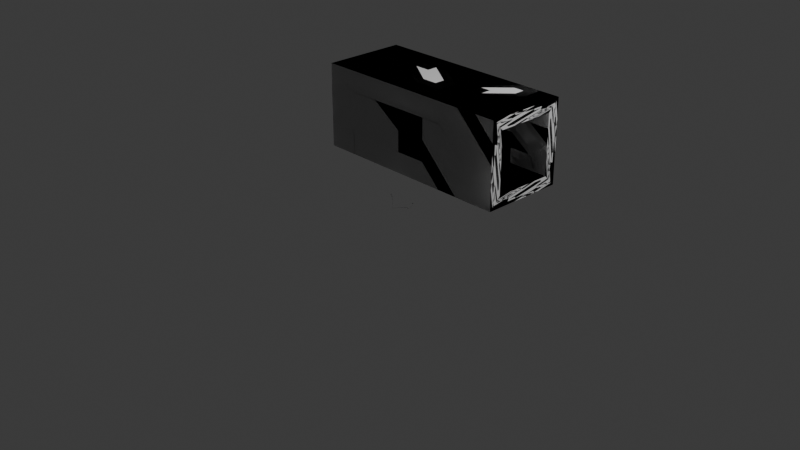# Source: wireGen.blend  (saved by Blender 4.4.32; exported with 4.5.12 LTS)
import bpy
from mathutils import Matrix  # noqa: F401  (used for matrix-valued properties, if any)

bpy.ops.wm.read_factory_settings(use_empty=True)
scene = bpy.context.scene
scene.name = 'Scene'

# ---- collections
col_collection = bpy.data.collections.new('Collection'); scene.collection.children.link(col_collection)

# ---- materials (node trees are filled in below, after node groups)
mat_wirematerial = bpy.data.materials.new('wireMaterial')
mat_material_002 = bpy.data.materials.new('Material.002')
mat_material_004 = bpy.data.materials.new('Material.004')
mat_material_005 = bpy.data.materials.new('Material.005')

# ---- node groups
ng_wiregen_001 = bpy.data.node_groups.new('wireGen.001', 'GeometryNodeTree')
_s = ng_wiregen_001.interface.new_socket(name='Geometry', in_out='OUTPUT', socket_type='NodeSocketGeometry')
_s = ng_wiregen_001.interface.new_socket(name='wireNumber', in_out='OUTPUT', socket_type='NodeSocketFloat')
_s.default_attribute_name = 'wirenumber'
_s.description = 'wireNumber'
_s = ng_wiregen_001.interface.new_socket(name='Geometry', in_out='INPUT', socket_type='NodeSocketGeometry')
_s = ng_wiregen_001.interface.new_socket(name='Amount', in_out='INPUT', socket_type='NodeSocketInt')
_s.default_value = 3
_s.min_value = 0
# nodes of 'wireGen.001' reference scene objects; filled in after objects exist
ng_wires = bpy.data.node_groups.new('wires', 'GeometryNodeTree')
_s = ng_wires.interface.new_socket(name='Geometry', in_out='OUTPUT', socket_type='NodeSocketGeometry')
_s = ng_wires.interface.new_socket(name='wireNumber', in_out='OUTPUT', socket_type='NodeSocketFloat')
_s.default_attribute_name = 'wirenumber'
_s.description = 'wireNumber'
_s = ng_wires.interface.new_socket(name='Amount', in_out='OUTPUT', socket_type='NodeSocketInt')
_s.default_value = 3
_s.min_value = 0
_s = ng_wires.interface.new_socket(name='Geometry', in_out='INPUT', socket_type='NodeSocketGeometry')
_s = ng_wires.interface.new_socket(name='Amount', in_out='INPUT', socket_type='NodeSocketInt')
_s.default_value = 3
_s.min_value = 0
ng_wires.is_modifier = True
_N = ng_wires.nodes; _L = ng_wires.links
n0 = _N.new('NodeGroupInput'); n0.name = 'Group Input'; n0.location = (-820, 20)
n1 = _N.new('GeometryNodeGroup'); n1.name = 'Group.001'; n1.location = (-540, 100)
n1.node_tree = ng_wiregen_001
n2 = _N.new('NodeGroupOutput'); n2.name = 'Group Output'; n2.location = (-320, 80)
n2.inputs[2].default_value = 3
_L.new(n0.outputs[1], n1.inputs[1])
_L.new(n0.outputs[0], n1.inputs[0])
_L.new(n1.outputs[0], n2.inputs[0])
_L.new(n1.outputs[1], n2.inputs[1])
n2.is_active_output = True
ng_geometry_nodes = bpy.data.node_groups.new('Geometry Nodes', 'GeometryNodeTree')
_s = ng_geometry_nodes.interface.new_socket(name='Geometry', in_out='OUTPUT', socket_type='NodeSocketGeometry')
_s = ng_geometry_nodes.interface.new_socket(name='wireNumber', in_out='OUTPUT', socket_type='NodeSocketFloat')
_s.default_attribute_name = 'wirenumber'
_s.description = 'wireNumber'
_s = ng_geometry_nodes.interface.new_socket(name='Geometry', in_out='INPUT', socket_type='NodeSocketGeometry')
_s = ng_geometry_nodes.interface.new_socket(name='Amount', in_out='INPUT', socket_type='NodeSocketInt')
_s.default_value = 3
_s.min_value = 0
ng_geometry_nodes.is_modifier = True
_N = ng_geometry_nodes.nodes; _L = ng_geometry_nodes.links
n0 = _N.new('NodeGroupInput'); n0.name = 'Group Input'; n0.location = (-340, 0)
n1 = _N.new('NodeGroupOutput'); n1.name = 'Group Output'; n1.location = (200, 0)
n2 = _N.new('GeometryNodeGroup'); n2.name = 'Group'; n2.location = (-35, 29)
n2.node_tree = ng_wiregen_001
_L.new(n2.outputs[0], n1.inputs[0])
_L.new(n0.outputs[0], n2.inputs[0])
_L.new(n0.outputs[1], n2.inputs[1])
_L.new(n2.outputs[1], n1.inputs[1])
n1.is_active_output = True

# ---- material node trees
mat_wirematerial.use_nodes = True; mat_wirematerial.node_tree.nodes.clear()
_N = mat_wirematerial.node_tree.nodes; _L = mat_wirematerial.node_tree.links
n0 = _N.new('ShaderNodeBsdfPrincipled'); n0.name = 'Principled BSDF'; n0.location = (160, 300)
n1 = _N.new('ShaderNodeOutputMaterial'); n1.name = 'Material Output'; n1.location = (450, 300)
n2 = _N.new('ShaderNodeObjectInfo'); n2.name = 'Object Info'; n2.location = (-560, 260)
n3 = _N.new('ShaderNodeAttribute'); n3.name = 'Attribute'; n3.location = (-580, 80)
n3.attribute_name = 'WireNumber'
n4 = _N.new('ShaderNodeValToRGB'); n4.name = 'Color Ramp'; n4.location = (-180, 200)
n4.color_ramp.interpolation = 'CONSTANT'
n4.color_ramp.hue_interpolation = 'FAR'
while len(n4.color_ramp.elements) > 1: n4.color_ramp.elements.remove(n4.color_ramp.elements[-1])
n4.color_ramp.elements[0].position = 0.0; n4.color_ramp.elements[0].color = (1.0, 1.0, 1.0, 1.0)
_e = n4.color_ramp.elements.new(0.1762); _e.color = (1.0, 0.006655, 0.0, 1.0)
_e = n4.color_ramp.elements.new(0.4642); _e.color = (0.0, 0.0, 0.0, 1.0)
_e = n4.color_ramp.elements.new(0.7221); _e.color = (0.0, 0.007311, 1.0, 1.0)
_L.new(n0.outputs[0], n1.inputs[0])
_L.new(n4.outputs[0], n0.inputs[0])
_L.new(n3.outputs[2], n4.inputs[0])
n1.is_active_output = True
mat_material_002.use_nodes = True; mat_material_002.node_tree.nodes.clear()
_N = mat_material_002.node_tree.nodes; _L = mat_material_002.node_tree.links
n0 = _N.new('ShaderNodeBsdfPrincipled'); n0.name = 'Principled BSDF'; n0.location = (10, 300)
n0.inputs[0].default_value = (0.0035, 0.0, 0.8001, 1.0)
n1 = _N.new('ShaderNodeOutputMaterial'); n1.name = 'Material Output'; n1.location = (300, 300)
_L.new(n0.outputs[0], n1.inputs[0])
n1.is_active_output = True
mat_material_004.use_nodes = True; mat_material_004.node_tree.nodes.clear()
_N = mat_material_004.node_tree.nodes; _L = mat_material_004.node_tree.links
n0 = _N.new('ShaderNodeBsdfPrincipled'); n0.name = 'Principled BSDF'; n0.location = (160, 300)
n1 = _N.new('ShaderNodeOutputMaterial'); n1.name = 'Material Output'; n1.location = (450, 300)
n2 = _N.new('ShaderNodeObjectInfo'); n2.name = 'Object Info'; n2.location = (-560, 260)
n3 = _N.new('ShaderNodeAttribute'); n3.name = 'Attribute'; n3.location = (-580, 80)
n3.attribute_name = 'wireNumber'
n4 = _N.new('ShaderNodeValToRGB'); n4.name = 'Color Ramp'; n4.location = (-180, 200)
n4.color_ramp.interpolation = 'CONSTANT'
n4.color_ramp.hue_interpolation = 'FAR'
while len(n4.color_ramp.elements) > 1: n4.color_ramp.elements.remove(n4.color_ramp.elements[-1])
n4.color_ramp.elements[0].position = 0.0; n4.color_ramp.elements[0].color = (1.0, 1.0, 1.0, 1.0)
_e = n4.color_ramp.elements.new(0.1762); _e.color = (1.0, 0.006655, 0.0, 1.0)
_e = n4.color_ramp.elements.new(0.4642); _e.color = (0.0, 0.0, 0.0, 1.0)
_e = n4.color_ramp.elements.new(0.7221); _e.color = (0.0, 0.007311, 1.0, 1.0)
_L.new(n0.outputs[0], n1.inputs[0])
_L.new(n4.outputs[0], n0.inputs[0])
_L.new(n3.outputs[2], n4.inputs[0])
n1.is_active_output = True
mat_material_005.use_nodes = True; mat_material_005.node_tree.nodes.clear()
_N = mat_material_005.node_tree.nodes; _L = mat_material_005.node_tree.links
n0 = _N.new('ShaderNodeBsdfPrincipled'); n0.name = 'Principled BSDF'; n0.location = (120, 300)
n0.inputs[0].default_value = (0.0, 0.0, 0.0, 1.0)
n1 = _N.new('ShaderNodeOutputMaterial'); n1.name = 'Material Output'; n1.location = (300, 300)
n2 = _N.new('ShaderNodeObjectInfo'); n2.name = 'Object Info'; n2.location = (-400, 240)
_L.new(n0.outputs[0], n1.inputs[0])
n1.is_active_output = True

# ---- world
world_world = bpy.data.worlds.new('World'); scene.world = world_world
world_world.use_nodes = True; world_world.node_tree.nodes.clear()
_N = world_world.node_tree.nodes; _L = world_world.node_tree.links
n0 = _N.new('ShaderNodeOutputWorld'); n0.name = 'World Output'; n0.location = (300, 300)
n1 = _N.new('ShaderNodeBackground'); n1.name = 'Background'; n1.location = (10, 300)
n1.inputs[0].default_value = (0.05088, 0.05088, 0.05088, 1.0)
_L.new(n1.outputs[0], n0.inputs[0])
n0.is_active_output = True
world_world.color = (0.05088, 0.05088, 0.05088)
world_world.sun_shadow_jitter_overblur = 0.0

# ---- cameras
cam_camera = bpy.data.cameras.new('Camera')
cam_camera.clip_end = 100.0
cam_camera.ortho_scale = 7.314

# ---- lights
light_light = bpy.data.lights.new('Light', 'POINT')
light_light.energy = 1000.0
light_light.shadow_soft_size = 0.1

# ---- meshes
me_cube_001 = bpy.data.meshes.new('Cube.001')
me_cube_001.from_pydata([(0.4182, -0.3252, -0.3252), (0.4182, -0.3252, 0.3252), (0.4182, 0.3252, -0.3252), (0.4182, 0.3252, 0.3252), (1.317, -0.3252, -0.3252), (1.317, -0.3252, 0.3252), (1.317, 0.3252, -0.3252), (1.317, 0.3252, 0.3252), (0.4182, 0.4495, -0.4495), (0.4182, -0.4495, -0.4495), (0.4182, -0.4495, 0.4495), (0.4182, 0.4495, 0.4495), (1.317, 0.4495, 0.4495), (1.317, 0.4495, -0.4495), (1.317, -0.4495, -0.4495), (1.317, -0.4495, 0.4495), (-0.9042, 0.4495, -0.4495), (-0.9042, -0.4495, -0.4495), (-0.9042, -0.4495, 0.4495), (-0.9042, 0.4495, 0.4495), (-0.9042, 0.3252, -0.3252), (-0.9042, -0.3252, -0.3252), (-0.9042, -0.3252, 0.3252), (-0.9042, 0.3252, 0.3252)], [], [(7, 5, 1, 3), (8, 11, 12, 13), (6, 7, 3, 2), (14, 15, 10, 9), (8, 13, 14, 9), (12, 11, 10, 15), (9, 10, 18, 17), (0, 2, 20, 21), (11, 8, 16, 19), (3, 1, 22, 23), (7, 6, 13, 12), (6, 4, 14, 13), (5, 7, 12, 15), (4, 5, 15, 14), (5, 4, 0, 1), (4, 6, 2, 0), (21, 20, 16, 17), (22, 21, 17, 18), (23, 22, 18, 19), (20, 23, 19, 16), (2, 3, 23, 20), (1, 0, 21, 22), (10, 11, 19, 18), (8, 9, 17, 16)])
_uv = me_cube_001.uv_layers.new(name='UVMap')
_uv.uv.foreach_set('vector', [0.5904, 0.5346, 0.5904, 0.7154, 0.5904, 0.03457, 0.5904, 0.2154, 0.375, 0.25, 0.625, 0.25, 0.625, 0.5, 0.375, 0.5, 0.4096, 0.5346, 0.5904, 0.5346, 0.5904, 0.2154, 0.4096, 0.2154, 0.375, 0.75, 0.625, 0.75, 0.625, 1.0, 0.375, 1.0, 0.125, 0.5, 0.375, 0.5, 0.375, 0.75, 0.125, 0.75, 0.625, 0.5, 0.875, 0.5, 0.875, 0.75, 0.625, 0.75, 0.375, 1.0, 0.625, 1.0, 0.625, 1.0, 0.375, 1.0, 0.4096, 0.03457, 0.4096, 0.2154, 0.4096, 0.2154, 0.4096, 0.03457, 0.625, 0.25, 0.375, 0.25, 0.375, 0.25, 0.625, 0.25, 0.5904, 0.2154, 0.5904, 0.03457, 0.5904, 0.03457, 0.5904, 0.2154, 0.5904, 0.5346, 0.4096, 0.5346, 0.375, 0.5, 0.625, 0.5, 0.4096, 0.5346, 0.4096, 0.7154, 0.375, 0.75, 0.375, 0.5, 0.5904, 0.7154, 0.5904, 0.5346, 0.625, 0.5, 0.625, 0.75, 0.4096, 0.7154, 0.5904, 0.7154, 0.625, 0.75, 0.375, 0.75, 0.5904, 0.7154, 0.4096, 0.7154, 0.4096, 0.03457, 0.5904, 0.03457, 0.4096, 0.7154, 0.4096, 0.5346, 0.4096, 0.2154, 0.4096, 0.03457, 0.4096, 0.03457, 0.4096, 0.2154, 0.375, 0.25, 0.375, 0.0, 0.5904, 0.03457, 0.4096, 0.03457, 0.375, 0.0, 0.625, 0.0, 0.5904, 0.2154, 0.5904, 0.03457, 0.625, 0.0, 0.625, 0.25, 0.4096, 0.2154, 0.5904, 0.2154, 0.625, 0.25, 0.375, 0.25, 0.4096, 0.2154, 0.5904, 0.2154, 0.5904, 0.2154, 0.4096, 0.2154, 0.5904, 0.03457, 0.4096, 0.03457, 0.4096, 0.03457, 0.5904, 0.03457, 0.875, 0.75, 0.875, 0.5, 0.875, 0.5, 0.875, 0.75, 0.125, 0.5, 0.125, 0.75, 0.125, 0.75, 0.125, 0.5])
me_cube_001.update()
me_cube_002 = bpy.data.meshes.new('Cube.002')
me_cube_002.from_pydata([(0.4182, -0.3252, -0.3252), (0.4182, -0.3252, 0.3252), (0.4182, 0.3252, -0.3252), (0.4182, 0.3252, 0.3252), (1.317, -0.3252, -0.3252), (1.317, -0.3252, 0.3252), (1.317, 0.3252, -0.3252), (1.317, 0.3252, 0.3252), (0.4182, 0.4495, -0.4495), (0.4182, -0.4495, -0.4495), (0.4182, -0.4495, 0.4495), (0.4182, 0.4495, 0.4495), (1.317, 0.4495, 0.4495), (1.317, 0.4495, -0.4495), (1.317, -0.4495, -0.4495), (1.317, -0.4495, 0.4495), (-0.9042, 0.4495, -0.4495), (-0.9042, -0.4495, -0.4495), (-0.9042, -0.4495, 0.4495), (-0.9042, 0.4495, 0.4495), (-0.9042, 0.3252, -0.3252), (-0.9042, -0.3252, -0.3252), (-0.9042, -0.3252, 0.3252), (-0.9042, 0.3252, 0.3252)], [], [(7, 5, 1, 3), (8, 11, 12, 13), (6, 7, 3, 2), (14, 15, 10, 9), (8, 13, 14, 9), (12, 11, 10, 15), (9, 10, 18, 17), (0, 2, 20, 21), (11, 8, 16, 19), (3, 1, 22, 23), (7, 6, 13, 12), (6, 4, 14, 13), (5, 7, 12, 15), (4, 5, 15, 14), (5, 4, 0, 1), (4, 6, 2, 0), (21, 20, 16, 17), (22, 21, 17, 18), (23, 22, 18, 19), (20, 23, 19, 16), (2, 3, 23, 20), (1, 0, 21, 22), (10, 11, 19, 18), (8, 9, 17, 16)])
_uv = me_cube_002.uv_layers.new(name='UVMap')
_uv.uv.foreach_set('vector', [0.5904, 0.5346, 0.5904, 0.7154, 0.5904, 0.03457, 0.5904, 0.2154, 0.375, 0.25, 0.625, 0.25, 0.625, 0.5, 0.375, 0.5, 0.4096, 0.5346, 0.5904, 0.5346, 0.5904, 0.2154, 0.4096, 0.2154, 0.375, 0.75, 0.625, 0.75, 0.625, 1.0, 0.375, 1.0, 0.125, 0.5, 0.375, 0.5, 0.375, 0.75, 0.125, 0.75, 0.625, 0.5, 0.875, 0.5, 0.875, 0.75, 0.625, 0.75, 0.375, 1.0, 0.625, 1.0, 0.625, 1.0, 0.375, 1.0, 0.4096, 0.03457, 0.4096, 0.2154, 0.4096, 0.2154, 0.4096, 0.03457, 0.625, 0.25, 0.375, 0.25, 0.375, 0.25, 0.625, 0.25, 0.5904, 0.2154, 0.5904, 0.03457, 0.5904, 0.03457, 0.5904, 0.2154, 0.5904, 0.5346, 0.4096, 0.5346, 0.375, 0.5, 0.625, 0.5, 0.4096, 0.5346, 0.4096, 0.7154, 0.375, 0.75, 0.375, 0.5, 0.5904, 0.7154, 0.5904, 0.5346, 0.625, 0.5, 0.625, 0.75, 0.4096, 0.7154, 0.5904, 0.7154, 0.625, 0.75, 0.375, 0.75, 0.5904, 0.7154, 0.4096, 0.7154, 0.4096, 0.03457, 0.5904, 0.03457, 0.4096, 0.7154, 0.4096, 0.5346, 0.4096, 0.2154, 0.4096, 0.03457, 0.4096, 0.03457, 0.4096, 0.2154, 0.375, 0.25, 0.375, 0.0, 0.5904, 0.03457, 0.4096, 0.03457, 0.375, 0.0, 0.625, 0.0, 0.5904, 0.2154, 0.5904, 0.03457, 0.625, 0.0, 0.625, 0.25, 0.4096, 0.2154, 0.5904, 0.2154, 0.625, 0.25, 0.375, 0.25, 0.4096, 0.2154, 0.5904, 0.2154, 0.5904, 0.2154, 0.4096, 0.2154, 0.5904, 0.03457, 0.4096, 0.03457, 0.4096, 0.03457, 0.5904, 0.03457, 0.875, 0.75, 0.875, 0.5, 0.875, 0.5, 0.875, 0.75, 0.125, 0.5, 0.125, 0.75, 0.125, 0.75, 0.125, 0.5])
me_cube_002.update()

# ---- curves / text
cu_b_ziercurve = bpy.data.curves.new('BézierCurve', 'CURVE')
cu_b_ziercurve.dimensions = '3D'
_sp = cu_b_ziercurve.splines.new('BEZIER'); _sp.bezier_points.add(1)
_sp.bezier_points.foreach_set('co', [-69.01, 31.69, 0.0, -63.71, 33.33, 0.0])
_sp.bezier_points.foreach_set('handle_left', [-69.28, 30.99, 0.0, -64.73, 33.06, 0.0])
_sp.bezier_points.foreach_set('handle_right', [-68.73, 32.4, 0.0, -62.68, 33.61, 0.0])
for _p, _l, _r in zip(_sp.bezier_points, ['ALIGNED', 'ALIGNED'], ['ALIGNED', 'ALIGNED']): _p.handle_left_type = _l; _p.handle_right_type = _r
_sp.order_u = 0
_sp.order_v = 0
_sp = cu_b_ziercurve.splines.new('BEZIER'); _sp.bezier_points.add(9)
_sp.bezier_points.foreach_set('co', [-54.22, 24.02, 0.0, -40.27, 34.62, 0.0, -25.99, 38.94, 0.0, -13.75, 34.66, 0.0, 9.996, 18.71, 0.0, 8.195, 2.841, 0.0, 29.0, -6.782, 0.0, 59.07, -14.93, 0.0, 70.65, -11.56, 0.0, 72.91, -6.604, 0.0])
_sp.bezier_points.foreach_set('handle_left', [-50.84, 18.69, 0.0, -45.63, 32.95, 0.0, -29.12, 38.97, 0.0, -16.37, 35.77, 0.0, 4.829, 26.95, 0.0, 4.013, 9.452, 0.0, 22.27, -4.678, 0.0, 54.47, -14.53, 0.0, 70.14, -18.78, 0.0, 72.66, -6.511, 0.0])
_sp.bezier_points.foreach_set('handle_right', [-57.59, 29.36, 0.0, -38.0, 35.33, 0.0, -23.83, 38.91, 0.0, -4.427, 30.73, 0.0, 16.17, 8.875, 0.0, 10.71, -1.134, 0.0, 34.23, -8.416, 0.0, 67.05, -15.62, 0.0, 70.99, -6.769, 0.0, 73.16, -6.697, 0.0])
for _p, _l, _r in zip(_sp.bezier_points, ['ALIGNED', 'ALIGNED', 'ALIGNED', 'ALIGNED', 'ALIGNED', 'ALIGNED', 'ALIGNED', 'ALIGNED', 'ALIGNED', 'ALIGNED'], ['ALIGNED', 'ALIGNED', 'ALIGNED', 'ALIGNED', 'ALIGNED', 'ALIGNED', 'ALIGNED', 'ALIGNED', 'ALIGNED', 'ALIGNED']): _p.handle_left_type = _l; _p.handle_right_type = _r
_sp.order_u = 0
_sp.order_v = 0
cu_b_ziercurve.materials.append(mat_wirematerial)
cu_b_ziercurve.materials.append(mat_material_002)
cu_b_ziercurve.materials.append(mat_wirematerial)
cu_b_ziercurve.use_path = True
cu_b_ziercurve.fill_mode = 'FULL'
cu_b_ziercurve_001 = bpy.data.curves.new('BézierCurve.001', 'CURVE')
cu_b_ziercurve_001.dimensions = '3D'
_sp = cu_b_ziercurve_001.splines.new('BEZIER'); _sp.bezier_points.add(4)
_sp.bezier_points.foreach_set('co', [-3.808, 5.873, -5.659, -4.646, 5.39, -6.876, -6.581, 3.432, -6.849, -6.571, 3.184, -5.235, -7.145, 3.221, -3.883])
_sp.bezier_points.foreach_set('handle_left', [-3.999, 5.391, -5.491, -4.483, 5.334, -7.185, -6.488, 3.767, -6.85, -6.497, 3.154, -6.009, -6.989, 3.156, -3.751])
_sp.bezier_points.foreach_set('handle_right', [-3.617, 6.355, -5.828, -4.81, 5.446, -6.566, -6.691, 3.036, -6.848, -6.646, 3.214, -4.461, -7.531, 3.381, -4.209])
for _p, _l, _r in zip(_sp.bezier_points, ['ALIGNED', 'ALIGNED', 'ALIGNED', 'ALIGNED', 'ALIGNED'], ['ALIGNED', 'ALIGNED', 'ALIGNED', 'ALIGNED', 'ALIGNED']): _p.handle_left_type = _l; _p.handle_right_type = _r
_sp.order_v = 0
_sp.resolution_v = 0
_sp.use_endpoint_u = True
_sp.use_bezier_u = True
cu_b_ziercurve_001.materials.append(mat_material_004)
cu_b_ziercurve_001.use_path = True
cu_b_ziercurve_001.fill_mode = 'FULL'

# ---- objects
ob_light = bpy.data.objects.new('Light', light_light)
ob_camera = bpy.data.objects.new('Camera', cam_camera)
ob_b_ziercurve = bpy.data.objects.new('BézierCurve', cu_b_ziercurve)
ob_cube = bpy.data.objects.new('Cube', me_cube_001)
ob_cube_001 = bpy.data.objects.new('Cube.001', me_cube_002)
ob_b_ziercurve_001 = bpy.data.objects.new('BézierCurve.001', cu_b_ziercurve_001)
_N = ng_wiregen_001.nodes; _L = ng_wiregen_001.links
n0 = _N.new('NodeGroupOutput'); n0.name = 'Group Output'; n0.location = (1740, 100)
n1 = _N.new('NodeGroupInput'); n1.name = 'Group Input'; n1.location = (-1250, 0)
n2 = _N.new('GeometryNodeSetMaterial'); n2.name = 'Set Material'; n2.location = (560, 300)
n2.inputs[2].default_value = mat_wirematerial
n3 = _N.new('GeometryNodeStoreNamedAttribute'); n3.name = 'Store Named Attribute'; n3.location = (-550, 360)
n3.domain = 'INSTANCE'
n3.inputs[2].default_value = 'wireNumber'
n4 = _N.new('GeometryNodeDuplicateElements'); n4.name = 'Duplicate Elements'; n4.location = (-720, 200)
n4.domain = 'INSTANCE'
n5 = _N.new('GeometryNodeSetPosition'); n5.name = 'Set Position'; n5.location = (-220, 180)
n6 = _N.new('ShaderNodeCombineXYZ'); n6.name = 'Combine XYZ'; n6.location = (-380, 33)
n7 = _N.new('GeometryNodeCurveToMesh'); n7.name = 'Curve to Mesh'; n7.location = (240, 293)
n7.width = 160
n7.inputs[3].default_value = True
n8 = _N.new('GeometryNodeCurveStar'); n8.name = 'Star'; n8.location = (-230, -47)
n8.inputs[0].default_value = 10
n9 = _N.new('ShaderNodeMath'); n9.name = 'Math'; n9.location = (-512, 85)
n9.operation = 'MULTIPLY'
n10 = _N.new('GeometryNodeJoinGeometry'); n10.name = 'Join Geometry'; n10.location = (1490, 220)
n11 = _N.new('GeometryNodeCurveEndpointSelection'); n11.name = 'Endpoint Selection'; n11.location = (10, -7)
n12 = _N.new('GeometryNodeInstanceOnPoints'); n12.name = 'Instance on Points'; n12.location = (840, 73)
n13 = _N.new('GeometryNodeObjectInfo'); n13.name = 'Object Info'; n13.location = (10, -127)
n13.hide = True
n13.inputs[0].default_value = ob_cube_001
n14 = _N.new('GeometryNodeInputPosition'); n14.name = 'Position'; n14.location = (-90, -247)
n15 = _N.new('ShaderNodeVectorMath'); n15.name = 'Vector Math'; n15.location = (90, -207)
n15.operation = 'SUBTRACT'
n16 = _N.new('FunctionNodeAlignRotationToVector'); n16.name = 'Align Rotation to Vector'; n16.location = (450, -107)
n16.axis = 'X'
n17 = _N.new('GeometryNodeInputCurveHandlePositions'); n17.name = 'Curve Handle Positions'; n17.location = (-90, -307)
n18 = _N.new('GeometryNodeSetMaterial'); n18.name = 'Set Material.001'; n18.location = (1520, 100)
n18.inputs[2].default_value = mat_material_005
n19 = _N.new('NodeReroute'); n19.name = 'Reroute'; n19.location = (1290, 560)
n19.width = 14
n19.socket_idname = 'NodeSocketFloat'
n20 = _N.new('GeometryNodeGeometryToInstance'); n20.name = 'Geometry to Instance'; n20.location = (-1100, 160)
n21 = _N.new('GeometryNodeInputMeshIsland'); n21.name = 'Mesh Island'; n21.location = (-400, 440)
n22 = _N.new('ShaderNodeMath'); n22.name = 'Math.001'; n22.location = (-120, 500)
n22.operation = 'DIVIDE'
n23 = _N.new('GeometryNodeRealizeInstances'); n23.name = 'Realize Instances'; n23.location = (100, 320)
n24 = _N.new('GeometryNodeMergeByDistance'); n24.name = 'Merge by Distance'; n24.location = (1120, 120)
n25 = _N.new('GeometryNodeObjectInfo'); n25.name = 'Object Info.001'; n25.location = (652, -160)
n25.inputs[0].default_value = ob_b_ziercurve_001
n26 = _N.new('ShaderNodeValue'); n26.name = 'Value'; n26.location = (-651, -142)
n26.outputs[0].default_value = 0.4
n27 = _N.new('ShaderNodeMath'); n27.name = 'Math.002'; n27.location = (-404, -142)
n27.operation = 'MULTIPLY'
n28 = _N.new('ShaderNodeMath'); n28.name = 'Math.003'; n28.location = (-971, -93)
n28.operation = 'MULTIPLY'
n28.use_clamp = True
n28.inputs[0].default_value = 0.8
n28.inputs[2].default_value = 0.09
n29 = _N.new('GeometryNodeObjectInfo'); n29.name = 'Object Info.002'; n29.location = (-1430, -136)
n29.inputs[0].default_value = ob_b_ziercurve_001
n30 = _N.new('ShaderNodeSeparateXYZ'); n30.name = 'Separate XYZ'; n30.location = (-1200, -113)
n31 = _N.new('ShaderNodeMath'); n31.name = 'Math.004'; n31.location = (-829, -236)
n32 = _N.new('GeometryNodeInputNamedAttribute'); n32.name = 'Named Attribute'; n32.location = (215, 293)
n32.inputs[0].default_value = 'radius'
n33 = _N.new('GeometryNodeSwitch'); n33.name = 'Switch'; n33.location = (215, 293)
n33.input_type = 'FLOAT'
n33.inputs[1].default_value = 1.0
_L.new(n7.outputs[0], n2.inputs[0])
_L.new(n18.outputs[0], n10.inputs[0])
_L.new(n14.outputs[0], n15.inputs[0])
_L.new(n3.outputs[0], n5.inputs[0])
_L.new(n9.outputs[0], n6.inputs[1])
_L.new(n13.outputs[4], n12.inputs[2])
_L.new(n23.outputs[0], n7.inputs[0])
_L.new(n11.outputs[0], n12.inputs[1])
_L.new(n4.outputs[0], n3.inputs[0])
_L.new(n8.outputs[0], n7.inputs[1])
_L.new(n15.outputs[0], n16.inputs[2])
_L.new(n17.outputs[0], n15.inputs[1])
_L.new(n6.outputs[0], n5.inputs[3])
_L.new(n5.outputs[0], n12.inputs[0])
_L.new(n2.outputs[0], n10.inputs[0])
_L.new(n1.outputs[1], n4.inputs[2])
_L.new(n1.outputs[0], n20.inputs[0])
_L.new(n21.outputs[0], n22.inputs[0])
_L.new(n21.outputs[1], n22.inputs[1])
_L.new(n22.outputs[0], n19.inputs[0])
_L.new(n19.outputs[0], n0.inputs[1])
_L.new(n5.outputs[0], n23.inputs[0])
_L.new(n12.outputs[0], n24.inputs[0])
_L.new(n16.outputs[0], n12.inputs[5])
_L.new(n24.outputs[0], n18.inputs[0])
_L.new(n20.outputs[0], n4.inputs[0])
_L.new(n1.outputs[0], n10.inputs[0])
_L.new(n10.outputs[0], n0.inputs[0])
_L.new(n25.outputs[3], n12.inputs[6])
_L.new(n26.outputs[0], n27.inputs[0])
_L.new(n27.outputs[0], n8.inputs[1])
_L.new(n27.outputs[0], n8.inputs[2])
_L.new(n25.outputs[3], n27.inputs[1])
_L.new(n29.outputs[3], n30.inputs[0])
_L.new(n4.outputs[1], n9.inputs[0])
_L.new(n28.outputs[0], n9.inputs[1])
_L.new(n30.outputs[0], n28.inputs[1])
_L.new(n22.outputs[0], n3.inputs[3])
_L.new(n32.outputs[1], n33.inputs[0])
_L.new(n32.outputs[0], n33.inputs[2])
_L.new(n33.outputs[0], n7.inputs[2])
n0.is_active_output = True

# ---- transforms, parenting, visibility, modifiers, constraints
ob_light.location = (4.076, 1.005, 5.904)
ob_light.rotation_euler = (0.6503, 0.05522, 1.866)
ob_light.lock_rotations_4d = False
ob_light.empty_display_type = 'ARROWS'
ob_light.color = (0.0, 0.0, 0.0, 0.0)
ob_light.lineart.crease_threshold = 0.0
ob_camera.location = (7.359, -6.926, 4.958)
ob_camera.rotation_euler = (1.109, 0.0, 0.8149)
ob_camera.lock_rotations_4d = False
ob_camera.empty_display_type = 'ARROWS'
ob_camera.color = (0.0, 0.0, 0.0, 0.0)
ob_camera.display_type = 'WIRE'
ob_camera.lineart.crease_threshold = 0.0
ob_b_ziercurve.location = (0.0, 0.0, 0.0)
_m = ob_b_ziercurve.modifiers.new('GeometryNodes', 'NODES')
_m.node_group = ng_wires
_gi = [s.identifier for s in ng_wires.interface.items_tree if s.item_type == 'SOCKET' and s.in_out == 'INPUT']
_m[_gi[1]] = 4  # Amount
_m.open_output_attributes_panel = True
_m.open_manage_panel = True
_m.open_named_attributes_panel = True
ob_cube.location = (-0.08786, 0.4404, 0.9581)
_m = ob_cube.modifiers.new('Subdivision', 'SUBSURF')
_m.subdivision_type = 'SIMPLE'
_m.levels = 5
ob_cube_001.location = (-0.08786, 0.4404, 0.9581)
_m = ob_cube_001.modifiers.new('Subdivision', 'SUBSURF')
_m.subdivision_type = 'SIMPLE'
_m.levels = 5
ob_b_ziercurve_001.location = (0.176, -0.1014, 0.3911)
ob_b_ziercurve_001.scale = (0.0524, 0.0524, 0.0524)
_m = ob_b_ziercurve_001.modifiers.new('GeometryNodes', 'NODES')
_m.node_group = ng_geometry_nodes
_gi = [s.identifier for s in ng_geometry_nodes.interface.items_tree if s.item_type == 'SOCKET' and s.in_out == 'INPUT']
_m[_gi[1]] = 4  # Amount
_m.open_output_attributes_panel = True
_m.open_manage_panel = True
_m.open_named_attributes_panel = True

# ---- collection membership
col_collection.objects.link(ob_light)
col_collection.objects.link(ob_camera)
col_collection.objects.link(ob_b_ziercurve)
col_collection.objects.link(ob_cube)
col_collection.objects.link(ob_cube_001)
col_collection.objects.link(ob_b_ziercurve_001)

# ---- scene / render settings (as saved in the file)
scene.camera = ob_camera
scene.frame_start = 1; scene.frame_end = 250; scene.frame_set(1)
scene.render.engine = 'BLENDER_EEVEE_NEXT'
bpy.context.view_layer.update()
